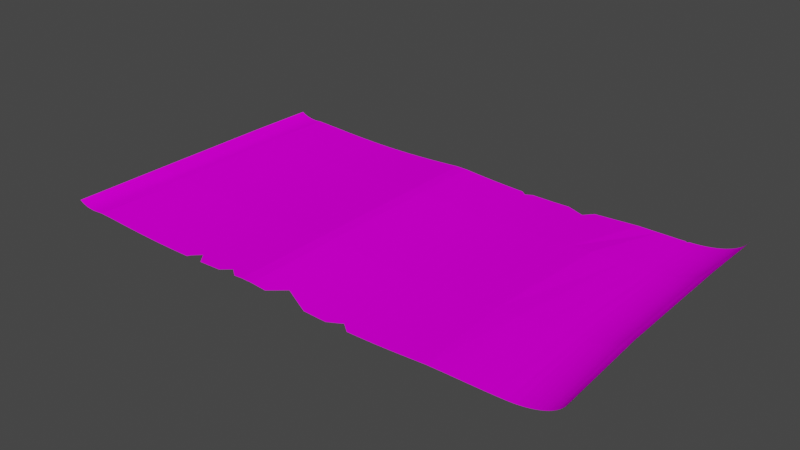 # Source: worldOldMap.blend  (saved by Blender 5.0.118; exported with 4.5.12 LTS)
import bpy
from mathutils import Matrix  # noqa: F401  (used for matrix-valued properties, if any)

bpy.ops.wm.read_factory_settings(use_empty=True)
scene = bpy.context.scene
scene.name = 'Scene'

# ---- collections
col_collection = bpy.data.collections.new('Collection'); scene.collection.children.link(col_collection)

# ---- images (referenced by path relative to the original .blend; pixels are not part of the script)
import os
ASSET_DIR = os.environ.get("B2B_ASSET_DIR", "")  # directory of the original .blend (textures are referenced by path, not embedded)
HERE = os.path.dirname(os.path.abspath(__file__))  # packed textures are extracted next to this script under _unpacked/

def load_image(name, relpath, width, height, colorspace="sRGB"):
    """Load a texture the original file referenced (path relative to the .blend, or extracted next to this script)."""
    p = next((c for c in (os.path.join(HERE, relpath), os.path.join(ASSET_DIR, relpath)) if relpath and os.path.exists(c)), "")
    if p:
        img = bpy.data.images.load(p, check_existing=True)
        img.name = name
    else:  # same state as the original file: an image datablock whose file is absent (Cycles renders it pink)
        img = bpy.data.images.new(name, width, height)
        img.source = "FILE"
        img.filepath = "//" + (relpath or name)
    img.colorspace_settings.name = colorspace
    return img
img_chatgpt_image_27_07_2026__15_02_37_png = load_image('ChatGPT Image 27_07_2026, 15_02_37.png', 'ChatGPT Image 27_07_2026, 15_02_37.png', 1024, 1024, 'sRGB')
img_seamless_texture_rough_paper_free_jpg = load_image('seamless-texture-rough-paper-free.jpg', 'seamless-texture-rough-paper-free.jpg', 1024, 1024, 'sRGB')

# ---- materials (node trees are filled in below, after node groups)
mat_material_005 = bpy.data.materials.new('Material.005')
mat_material_005.alpha_threshold = 0.0
mat_material_005.use_backface_culling_lightprobe_volume = False
mat_material_005.roughness = 0.5

# ---- material node trees
mat_material_005.use_nodes = True; mat_material_005.node_tree.nodes.clear()
_N = mat_material_005.node_tree.nodes; _L = mat_material_005.node_tree.links
n0 = _N.new('ShaderNodeBsdfDiffuse'); n0.name = 'Diffuse BSDF'; n0.location = (221, 166)
n1 = _N.new('ShaderNodeOutputMaterial'); n1.name = 'Material Output'; n1.location = (712, 295)
n2 = _N.new('ShaderNodeNewGeometry'); n2.name = 'Geometry'; n2.location = (192, 385)
n3 = _N.new('ShaderNodeTexImage'); n3.name = 'Image Texture'; n3.location = (-108, 388)
n3.width = 183
n3.image = img_chatgpt_image_27_07_2026__15_02_37_png
n4 = _N.new('ShaderNodeMixShader'); n4.name = 'Mix Shader'; n4.location = (522, 133)
n5 = _N.new('ShaderNodeTexImage'); n5.name = 'Image Texture.001'; n5.location = (-345, 113)
n5.width = 183
n5.image = img_seamless_texture_rough_paper_free_jpg
n6 = _N.new('ShaderNodeMixShader'); n6.name = 'Mix Shader.001'; n6.location = (466, -93)
n6.inputs[0].default_value = 0.3855
n7 = _N.new('ShaderNodeBsdfDiffuse'); n7.name = 'Diffuse BSDF.001'; n7.location = (66, 6)
n8 = _N.new('ShaderNodeBsdfDiffuse'); n8.name = 'Diffuse BSDF.002'; n8.location = (73, -153)
n8.inputs[0].default_value = (0.4703, 0.4113, 0.175, 1.0)
_L.new(n3.outputs[0], n0.inputs[0])
_L.new(n0.outputs[0], n4.inputs[1])
_L.new(n4.outputs[0], n1.inputs[0])
_L.new(n2.outputs[6], n4.inputs[0])
_L.new(n8.outputs[0], n6.inputs[2])
_L.new(n5.outputs[0], n7.inputs[0])
_L.new(n7.outputs[0], n6.inputs[1])
_L.new(n6.outputs[0], n4.inputs[2])
n1.is_active_output = True

# ---- world
world_world = bpy.data.worlds.new('World'); scene.world = world_world
world_world.use_nodes = True; world_world.node_tree.nodes.clear()
_N = world_world.node_tree.nodes; _L = world_world.node_tree.links
n0 = _N.new('ShaderNodeOutputWorld'); n0.name = 'World Output'; n0.location = (300, 300)
n1 = _N.new('ShaderNodeBackground'); n1.name = 'Background'; n1.location = (10, 300)
n1.inputs[0].default_value = (0.05088, 0.05088, 0.05088, 1.0)
_L.new(n1.outputs[0], n0.inputs[0])
n0.is_active_output = True
world_world.color = (0.05088, 0.05088, 0.05088)
world_world.use_sun_shadow = False
world_world.sun_shadow_jitter_overblur = 0.0

# ---- meshes
me_cubeziercurve = bpy.data.meshes.new('CUBezierCurve')
me_cubeziercurve.from_pydata([(-2.183, 1.13, -0.1294), (-2.166, 1.13, -0.1411), (-2.147, 1.13, -0.1517), (-2.127, 1.131, -0.1612), (-2.105, 1.132, -0.1695), (-2.082, 1.133, -0.1765), (-2.057, 1.134, -0.182), (-2.031, 1.135, -0.1861), (-2.003, 1.137, -0.1887), (-1.973, 1.139, -0.1897), (-1.943, 1.141, -0.19), (-1.913, 1.143, -0.19), (-1.882, 1.145, -0.19), (-1.85, 1.146, -0.19), (-1.816, 1.147, -0.19), (-1.783, 1.148, -0.19), (-1.749, 1.149, -0.19), (-1.702, 1.15, -0.19), (-1.607, 1.15, -0.19), (-1.492, 1.151, -0.19), (-1.278, 1.151, -0.19), (-1.148, 1.151, -0.19), (-1.06, 1.151, -0.19), (-0.9769, 1.151, -0.19), (-0.8933, 1.15, -0.19), (-0.8081, 1.15, -0.19), (-0.7211, 1.15, -0.19), (-0.6322, 1.149, -0.19), (-0.5413, 1.149, -0.19), (-0.4482, 1.148, -0.19), (-0.353, 1.147, -0.19), (-0.2555, 1.147, -0.19), (-0.1555, 1.146, -0.19), (-0.0529, 1.145, -0.19), (0.05232, 1.144, -0.19), (0.1603, 1.144, -0.19), (0.2712, 1.143, -0.19), (0.502, 1.142, -0.19), (0.6222, 1.141, -0.19), (0.7466, 1.14, -0.19), (1.085, 1.14, -0.19), (1.406, 1.139, -0.19), (1.584, 1.139, -0.19), (1.729, 1.139, -0.1897), (1.809, 1.139, -0.1887), (1.871, 1.139, -0.1862), (1.924, 1.139, -0.1822), (1.972, 1.139, -0.1768), (2.016, 1.139, -0.17), (2.057, 1.139, -0.1619), (2.094, 1.139, -0.1526), (2.128, 1.139, -0.1422), (2.159, 1.139, -0.1308), (2.187, 1.139, -0.1184), (2.212, 1.139, -0.1052), (2.234, 1.139, -0.0912), (2.253, 1.139, -0.07654), (2.27, 1.139, -0.06129), (2.284, 1.139, -0.04554), (2.295, 1.139, -0.02937), (-2.19, 0.5332, -0.1249), (-2.16, 0.5334, -0.1363), (-2.132, 0.5337, -0.1467), (-2.104, 0.5343, -0.1559), (-2.081, 0.5351, -0.164), (-2.058, 0.5361, -0.1708), (-2.034, 0.5373, -0.1763), (-2.008, 0.5388, -0.1802), (-1.981, 0.5405, -0.1827), (-1.952, 0.5425, -0.1837), (-1.923, 0.5445, -0.1839), (-1.893, 0.5463, -0.1839), (-1.863, 0.5479, -0.1839), (-1.827, 0.5493, -0.1839), (-1.775, 0.5505, -0.1839), (-1.734, 0.5515, -0.1839), (-1.69, 0.5523, -0.1839), (-1.613, 0.553, -0.1839), (-1.431, 0.5535, -0.1839), (-1.319, 0.5538, -0.1839), (-1.202, 0.554, -0.1839), (-1.114, 0.5541, -0.1839), (-1.034, 0.554, -0.1839), (-0.9545, 0.5539, -0.1839), (-0.873, 0.5536, -0.1839), (-0.79, 0.5532, -0.1839), (-0.7052, 0.5528, -0.1839), (-0.6186, 0.5523, -0.1839), (-0.53, 0.5517, -0.1839), (-0.4394, 0.5511, -0.1839), (-0.3466, 0.5504, -0.1839), (-0.2515, 0.5497, -0.1839), (-0.1541, 0.549, -0.1839), (-0.0542, 0.5483, -0.1839), (0.04831, 0.5476, -0.1839), (0.1535, 0.5469, -0.1839), (0.2615, 0.5462, -0.1839), (0.3725, 0.5455, -0.1839), (0.4865, 0.5449, -0.1839), (0.6036, 0.5443, -0.1839), (0.724, 0.5438, -0.1839), (0.8492, 0.5434, -0.1839), (0.9911, 0.543, -0.1839), (1.179, 0.5428, -0.1839), (1.356, 0.5426, -0.1839), (1.619, 0.5425, -0.1837), (1.747, 0.5425, -0.1827), (1.842, 0.5425, -0.1803), (1.903, 0.5425, -0.1764), (1.95, 0.5425, -0.1711), (1.993, 0.5425, -0.1645), (2.033, 0.5425, -0.1566), (2.069, 0.5425, -0.1475), (2.102, 0.5425, -0.1374), (2.132, 0.5425, -0.1263), (2.159, 0.5425, -0.1142), (2.184, 0.5425, -0.1013), (2.205, 0.5425, -0.0877), (2.229, 0.5425, -0.07341), (2.252, 0.5425, -0.05855), (2.27, 0.5425, -0.0432), (2.287, 0.5425, -0.02743), (-2.197, -0.5528, -0.1261), (-2.167, -0.5526, -0.1375), (-2.138, -0.5522, -0.148), (-2.111, -0.5516, -0.1573), (-2.087, -0.5508, -0.1654), (-2.064, -0.5498, -0.1723), (-2.04, -0.5486, -0.1778), (-2.014, -0.5471, -0.1818), (-1.987, -0.5453, -0.1843), (-1.958, -0.5433, -0.1853), (-1.928, -0.5413, -0.1855), (-1.898, -0.5395, -0.1855), (-1.863, -0.5379, -0.1855), (-1.805, -0.5365, -0.1855), (-1.692, -0.5353, -0.1855), (-1.612, -0.5343, -0.1855), (-1.544, -0.5335, -0.1855), (-1.469, -0.5328, -0.1855), (-1.363, -0.5323, -0.1855), (-1.28, -0.532, -0.1855), (-1.198, -0.5318, -0.1855), (-1.12, -0.5317, -0.1855), (-1.041, -0.5318, -0.1855), (-0.9603, -0.5319, -0.1855), (-0.8783, -0.5322, -0.1855), (-0.7947, -0.5326, -0.1855), (-0.7093, -0.533, -0.1855), (-0.6221, -0.5335, -0.1855), (-0.5329, -0.5341, -0.1855), (-0.4417, -0.5347, -0.1855), (-0.3483, -0.5354, -0.1855), (-0.2526, -0.5361, -0.1855), (-0.1545, -0.5368, -0.1855), (-0.05391, -0.5375, -0.1855), (0.04929, -0.5382, -0.1855), (0.1552, -0.539, -0.1855), (0.264, -0.5397, -0.1855), (0.3757, -0.5403, -0.1855), (0.4904, -0.5409, -0.1855), (0.6083, -0.5415, -0.1855), (0.7295, -0.542, -0.1855), (0.8541, -0.5425, -0.1855), (0.9834, -0.5428, -0.1855), (1.122, -0.5431, -0.1855), (1.267, -0.5433, -0.1855), (1.445, -0.5433, -0.1853), (1.601, -0.5434, -0.1843), (1.799, -0.5434, -0.1819), (1.9, -0.5434, -0.1779), (1.955, -0.5434, -0.1726), (1.999, -0.5434, -0.1659), (2.039, -0.5434, -0.158), (2.075, -0.5434, -0.1489), (2.109, -0.5434, -0.1386), (2.139, -0.5434, -0.1274), (2.166, -0.5434, -0.1153), (2.191, -0.5434, -0.1023), (2.212, -0.5434, -0.08861), (2.237, -0.5434, -0.07423), (2.259, -0.5434, -0.05926), (2.278, -0.5434, -0.04381), (2.295, -0.5434, -0.02794), (-2.215, -1.384, -0.1348), (-2.197, -1.383, -0.1469), (-2.178, -1.383, -0.1578), (-2.157, -1.382, -0.1676), (-2.135, -1.382, -0.1762), (-2.111, -1.38, -0.1834), (-2.085, -1.379, -0.1891), (-2.058, -1.378, -0.1933), (-2.029, -1.376, -0.1959), (-1.999, -1.374, -0.197), (-1.967, -1.372, -0.1973), (-1.933, -1.37, -0.1973), (-1.889, -1.368, -0.1973), (-1.824, -1.366, -0.1973), (-1.732, -1.365, -0.1973), (-1.652, -1.364, -0.1973), (-1.575, -1.363, -0.1973), (-1.498, -1.363, -0.1973), (-1.415, -1.362, -0.1973), (-1.334, -1.362, -0.1973), (-1.253, -1.362, -0.1973), (-1.172, -1.361, -0.1973), (-1.089, -1.362, -0.1973), (-1.004, -1.362, -0.1973), (-0.7403, -1.363, -0.1973), (-0.6487, -1.363, -0.1973), (-0.3609, -1.365, -0.1973), (-0.2603, -1.366, -0.1973), (-0.1573, -1.367, -0.1973), (0.2825, -1.37, -0.1973), (0.3999, -1.371, -0.1973), (0.7717, -1.372, -0.1973), (0.9026, -1.373, -0.1973), (1.037, -1.373, -0.1973), (1.176, -1.373, -0.1973), (1.319, -1.374, -0.1973), (1.471, -1.374, -0.1971), (1.622, -1.374, -0.196), (1.791, -1.374, -0.1934), (1.923, -1.374, -0.1893), (1.995, -1.374, -0.1837), (2.043, -1.374, -0.1767), (2.086, -1.374, -0.1683), (2.124, -1.374, -0.1587), (2.159, -1.374, -0.148), (2.191, -1.374, -0.1362), (2.22, -1.374, -0.1235), (2.245, -1.374, -0.1099), (2.268, -1.374, -0.09546), (2.288, -1.374, -0.08036), (2.305, -1.374, -0.06464), (2.32, -1.374, -0.0484), (2.332, -1.374, -0.03173), (-0.4588, -1.349, -0.1971), (-0.4379, -1.365, -0.1973), (-0.5173, -1.304, -0.1965), (-0.6036, -1.364, -0.1973), (-0.5541, -1.33, -0.1968), (-0.9156, -1.313, -0.1966), (-0.9442, -1.338, -0.197), (-0.8289, -1.335, -0.1969), (-0.8075, -1.362, -0.1973), (-0.8743, -1.278, -0.1961), (-0.9572, -1.362, -0.1973), (-0.002413, -1.25, -0.1956), (-0.05174, -1.297, -0.1963), (-0.1243, -1.367, -0.1973), (0.1676, -1.33, -0.1968), (0.05609, -1.277, -0.196), (0.253, -1.37, -0.1973), (0.5193, -1.337, -0.1968), (0.5686, -1.309, -0.1964), (0.457, -1.371, -0.1973), (0.6486, -1.372, -0.1973), (0.6443, -1.368, -0.1973), (1.02, 1.14, -0.19), (0.9501, 1.068, -0.1893), (0.7815, 1.14, -0.19), (0.8821, 1.097, -0.1896), (0.4341, 1.142, -0.19), (0.3774, 1.108, -0.1897), (0.3302, 1.143, -0.19), (0.3844, 1.112, -0.1897), (1.821, 1.125, -0.1881), (1.809, 1.139, -0.1887), (1.836, 1.139, -0.1876)], [], [(10, 9, 69, 70), (11, 10, 70, 71), (12, 11, 71, 72), (13, 12, 72, 73), (14, 13, 73, 74), (15, 14, 74, 75), (16, 15, 75, 76), (17, 16, 76, 77), (18, 17, 77, 78), (19, 18, 78, 79), (20, 19, 79, 80), (21, 20, 80, 81), (22, 21, 81, 82), (23, 22, 82, 83), (24, 23, 83, 84), (25, 24, 84, 85), (26, 25, 85, 86), (27, 26, 86, 87), (28, 27, 87, 88), (29, 28, 88, 89), (30, 29, 89, 90), (31, 30, 90, 91), (32, 31, 91, 92), (33, 32, 92, 93), (34, 33, 93, 94), (35, 34, 94, 95), (36, 35, 95, 96), (37, 263, 266, 97, 98), (38, 37, 98, 99), (39, 38, 99, 100), (40, 259, 260, 262, 101, 102), (41, 40, 102, 103), (42, 41, 103, 104), (43, 42, 104, 105), (44, 43, 105, 106), (45, 269, 267, 268, 44, 106, 107), (46, 45, 107, 108), (47, 46, 108, 109), (48, 47, 109, 110), (49, 48, 110, 111), (50, 49, 111, 112), (51, 50, 112, 113), (52, 51, 113, 114), (53, 52, 114, 115), (54, 53, 115, 116), (55, 54, 116, 117), (56, 55, 117, 118), (57, 56, 118, 119), (58, 57, 119, 120), (59, 58, 120, 121), (1, 0, 60, 61), (2, 1, 61, 62), (3, 2, 62, 63), (4, 3, 63, 64), (5, 4, 64, 65), (6, 5, 65, 66), (7, 6, 66, 67), (8, 7, 67, 68), (9, 8, 68, 69), (61, 60, 122, 123), (62, 61, 123, 124), (63, 62, 124, 125), (64, 63, 125, 126), (65, 64, 126, 127), (66, 65, 127, 128), (67, 66, 128, 129), (68, 67, 129, 130), (69, 68, 130, 131), (70, 69, 131, 132), (71, 70, 132, 133), (72, 71, 133, 134), (73, 72, 134, 135), (74, 73, 135, 136), (75, 74, 136, 137), (76, 75, 137, 138), (77, 76, 138, 139), (78, 77, 139, 140), (79, 78, 140, 141), (80, 79, 141, 142), (81, 80, 142, 143), (82, 81, 143, 144), (83, 82, 144, 145), (84, 83, 145, 146), (85, 84, 146, 147), (86, 85, 147, 148), (87, 86, 148, 149), (88, 87, 149, 150), (89, 88, 150, 151), (90, 89, 151, 152), (91, 90, 152, 153), (92, 91, 153, 154), (93, 92, 154, 155), (94, 93, 155, 156), (95, 94, 156, 157), (96, 95, 157, 158), (97, 96, 158, 159), (98, 97, 159, 160), (99, 98, 160, 161), (100, 99, 161, 162), (101, 100, 162, 163), (102, 101, 163, 164), (103, 102, 164, 165), (104, 103, 165, 166), (105, 104, 166, 167), (106, 105, 167, 168), (107, 106, 168, 169), (108, 107, 169, 170), (109, 108, 170, 171), (110, 109, 171, 172), (111, 110, 172, 173), (112, 111, 173, 174), (113, 112, 174, 175), (114, 113, 175, 176), (115, 114, 176, 177), (116, 115, 177, 178), (117, 116, 178, 179), (118, 117, 179, 180), (119, 118, 180, 181), (120, 119, 181, 182), (121, 120, 182, 183), (123, 122, 184, 185), (124, 123, 185, 186), (125, 124, 186, 187), (126, 125, 187, 188), (127, 126, 188, 189), (128, 127, 189, 190), (129, 128, 190, 191), (130, 129, 191, 192), (131, 130, 192, 193), (132, 131, 193, 194), (133, 132, 194, 195), (134, 133, 195, 196), (135, 134, 196, 197), (136, 135, 197, 198), (137, 136, 198, 199), (138, 137, 199, 200), (139, 138, 200, 201), (140, 139, 201, 202), (141, 140, 202, 203), (142, 141, 203, 204), (143, 142, 204, 205), (144, 143, 205, 206), (145, 144, 206, 207), (146, 145, 207, 247, 243, 242), (147, 146, 242, 246, 244), (148, 147, 244, 245, 208), (149, 148, 208, 209), (150, 149, 209, 240, 241), (151, 150, 241, 239, 237), (152, 151, 237, 238, 210), (153, 152, 210, 211), (154, 153, 211, 212), (155, 154, 212, 250, 249), (156, 155, 249, 248, 252), (157, 156, 252, 251), (158, 157, 251, 253, 213), (159, 158, 213, 214), (160, 159, 214, 256, 254), (161, 160, 254, 255, 258), (162, 161, 258, 257, 215), (163, 162, 215, 216), (164, 163, 216, 217), (165, 164, 217, 218), (166, 165, 218, 219), (167, 166, 219, 220), (168, 167, 220, 221), (169, 168, 221, 222), (170, 169, 222, 223), (171, 170, 223, 224), (172, 171, 224, 225), (173, 172, 225, 226), (174, 173, 226, 227), (175, 174, 227, 228), (176, 175, 228, 229), (177, 176, 229, 230), (178, 177, 230, 231), (179, 178, 231, 232), (180, 179, 232, 233), (181, 180, 233, 234), (182, 181, 234, 235), (183, 182, 235, 236), (262, 261, 39, 100, 101), (266, 264, 265, 36, 96, 97)])
_uv = me_cubeziercurve.uv_layers.new(name='UVMap')
_uv.uv.foreach_set('vector', [0.08022, 0.999, 0.07376, 0.9982, 0.07824, 0.7769, 0.08455, 0.7777, 0.08674, 0.9998, 0.08022, 0.999, 0.08455, 0.7777, 0.09091, 0.7785, 0.09329, 1.0, 0.08674, 0.9998, 0.09091, 0.7785, 0.09742, 0.7791, 0.1, 1.001, 0.09329, 1.0, 0.09742, 0.7791, 0.105, 0.7797, 0.1073, 1.002, 0.1, 1.001, 0.105, 0.7797, 0.116, 0.7801, 0.1143, 1.002, 0.1073, 1.002, 0.116, 0.7801, 0.1249, 0.7805, 0.1216, 1.002, 0.1143, 1.002, 0.1249, 0.7805, 0.1341, 0.7809, 0.1317, 1.003, 0.1216, 1.002, 0.1341, 0.7809, 0.1507, 0.7811, 0.152, 1.003, 0.1317, 1.003, 0.1507, 0.7811, 0.1894, 0.7813, 0.1766, 1.003, 0.152, 1.003, 0.1894, 0.7813, 0.2133, 0.7815, 0.2222, 1.003, 0.1766, 1.003, 0.2133, 0.7815, 0.2384, 0.7815, 0.2499, 1.003, 0.2222, 1.003, 0.2384, 0.7815, 0.2572, 0.7816, 0.2688, 1.003, 0.2499, 1.003, 0.2572, 0.7816, 0.2742, 0.7816, 0.2864, 1.003, 0.2688, 1.003, 0.2742, 0.7816, 0.2912, 0.7815, 0.3043, 1.003, 0.2864, 1.003, 0.2912, 0.7815, 0.3086, 0.7814, 0.3225, 1.003, 0.3043, 1.003, 0.3086, 0.7814, 0.3263, 0.7812, 0.341, 1.002, 0.3225, 1.003, 0.3263, 0.7812, 0.3444, 0.7811, 0.36, 1.002, 0.341, 1.002, 0.3444, 0.7811, 0.3629, 0.7809, 0.3794, 1.002, 0.36, 1.002, 0.3629, 0.7809, 0.3818, 0.7806, 0.3993, 1.002, 0.3794, 1.002, 0.3818, 0.7806, 0.4012, 0.7804, 0.4196, 1.001, 0.3993, 1.002, 0.4012, 0.7804, 0.421, 0.7801, 0.4404, 1.001, 0.4196, 1.001, 0.421, 0.7801, 0.4413, 0.7798, 0.4618, 1.001, 0.4404, 1.001, 0.4413, 0.7798, 0.462, 0.7795, 0.4837, 1.001, 0.4618, 1.001, 0.462, 0.7795, 0.4834, 0.7792, 0.5061, 1.0, 0.4837, 1.001, 0.4834, 0.7792, 0.5053, 0.779, 0.5292, 1.0, 0.5061, 1.0, 0.5053, 0.779, 0.5277, 0.7787, 0.5528, 0.9997, 0.5292, 1.0, 0.5277, 0.7787, 0.5508, 0.7784, 0.6021, 0.9992, 0.5876, 0.9993, 0.577, 0.9873, 0.5744, 0.7781, 0.5988, 0.7779, 0.6277, 0.999, 0.6021, 0.9992, 0.5988, 0.7779, 0.6238, 0.7776, 0.6543, 0.9987, 0.6277, 0.999, 0.6238, 0.7776, 0.6495, 0.7774, 0.7266, 0.9984, 0.7126, 0.9985, 0.6977, 0.9693, 0.6832, 0.9812, 0.6762, 0.7773, 0.7065, 0.7771, 0.795, 0.9983, 0.7266, 0.9984, 0.7065, 0.7771, 0.7465, 0.777, 0.833, 0.9982, 0.795, 0.9983, 0.7465, 0.777, 0.7844, 0.7769, 0.8639, 0.9982, 0.833, 0.9982, 0.7844, 0.7769, 0.8404, 0.7769, 0.881, 0.9982, 0.8639, 0.9982, 0.8404, 0.7769, 0.8677, 0.7769, 0.8943, 0.9982, 0.8867, 0.9982, 0.8835, 0.9926, 0.881, 0.9982, 0.881, 0.9982, 0.8677, 0.7769, 0.8882, 0.7769, 0.9056, 0.9982, 0.8943, 0.9982, 0.8882, 0.7769, 0.901, 0.7769, 0.9158, 0.9982, 0.9056, 0.9982, 0.901, 0.7769, 0.9111, 0.7769, 0.9252, 0.9982, 0.9158, 0.9982, 0.9111, 0.7769, 0.9203, 0.7769, 0.9339, 0.9982, 0.9252, 0.9982, 0.9203, 0.7769, 0.9288, 0.7769, 0.9418, 0.9982, 0.9339, 0.9982, 0.9288, 0.7769, 0.9365, 0.7769, 0.9491, 0.9982, 0.9418, 0.9982, 0.9365, 0.7769, 0.9436, 0.7769, 0.9557, 0.9982, 0.9491, 0.9982, 0.9436, 0.7769, 0.95, 0.7769, 0.9616, 0.9982, 0.9557, 0.9982, 0.95, 0.7769, 0.9558, 0.7769, 0.9669, 0.9982, 0.9616, 0.9982, 0.9558, 0.7769, 0.961, 0.7769, 0.9716, 0.9982, 0.9669, 0.9982, 0.961, 0.7769, 0.9656, 0.7769, 0.9758, 0.9982, 0.9716, 0.9982, 0.9656, 0.7769, 0.9708, 0.7769, 0.9829, 0.9982, 0.9758, 0.9982, 0.9708, 0.7769, 0.9792, 0.7769, 0.9933, 0.9982, 0.9829, 0.9982, 0.9792, 0.7769, 0.9905, 0.7769, 0.9984, 0.9982, 0.9933, 0.9982, 0.9905, 0.7769, 0.9983, 0.7769, 0.01031, 0.9944, 0.002191, 0.9943, 0.0006451, 0.7731, 0.01147, 0.7732, 0.02088, 0.9946, 0.01031, 0.9944, 0.01147, 0.7732, 0.02414, 0.7734, 0.02782, 0.9948, 0.02088, 0.9946, 0.02414, 0.7734, 0.03269, 0.7736, 0.0364, 0.9951, 0.02782, 0.9948, 0.03269, 0.7736, 0.0416, 0.7739, 0.04596, 0.9955, 0.0364, 0.9951, 0.0416, 0.7739, 0.05103, 0.7743, 0.05586, 0.996, 0.04596, 0.9955, 0.05103, 0.7743, 0.0608, 0.7748, 0.0615, 0.9967, 0.05586, 0.996, 0.0608, 0.7748, 0.06629, 0.7754, 0.06747, 0.9974, 0.0615, 0.9967, 0.06629, 0.7754, 0.07211, 0.7761, 0.07376, 0.9982, 0.06747, 0.9974, 0.07211, 0.7761, 0.07824, 0.7769, 0.01147, 0.7732, 0.0006451, 0.7731, 0.002482, 0.3353, 0.01004, 0.3354, 0.02414, 0.7734, 0.01147, 0.7732, 0.01004, 0.3354, 0.02274, 0.3356, 0.03269, 0.7736, 0.02414, 0.7734, 0.02274, 0.3356, 0.03131, 0.3358, 0.0416, 0.7739, 0.03269, 0.7736, 0.03131, 0.3358, 0.04025, 0.3361, 0.05103, 0.7743, 0.0416, 0.7739, 0.04025, 0.3361, 0.04972, 0.3365, 0.0608, 0.7748, 0.05103, 0.7743, 0.04972, 0.3365, 0.05952, 0.337, 0.06629, 0.7754, 0.0608, 0.7748, 0.05952, 0.337, 0.06505, 0.3376, 0.07211, 0.7761, 0.06629, 0.7754, 0.06505, 0.3376, 0.07091, 0.3383, 0.07824, 0.7769, 0.07211, 0.7761, 0.07091, 0.3383, 0.07709, 0.3391, 0.08455, 0.7777, 0.07824, 0.7769, 0.07709, 0.3391, 0.08344, 0.34, 0.09091, 0.7785, 0.08455, 0.7777, 0.08344, 0.34, 0.08996, 0.3407, 0.09742, 0.7791, 0.09091, 0.7785, 0.08996, 0.3407, 0.09742, 0.3413, 0.105, 0.7797, 0.09742, 0.7791, 0.09742, 0.3413, 0.1096, 0.3419, 0.116, 0.7801, 0.105, 0.7797, 0.1096, 0.3419, 0.1339, 0.3424, 0.1249, 0.7805, 0.116, 0.7801, 0.1339, 0.3424, 0.1509, 0.3428, 0.1341, 0.7809, 0.1249, 0.7805, 0.1509, 0.3428, 0.1654, 0.3431, 0.1507, 0.7811, 0.1341, 0.7809, 0.1654, 0.3431, 0.1814, 0.3434, 0.1894, 0.7813, 0.1507, 0.7811, 0.1814, 0.3434, 0.2039, 0.3436, 0.2133, 0.7815, 0.1894, 0.7813, 0.2039, 0.3436, 0.2217, 0.3437, 0.2384, 0.7815, 0.2133, 0.7815, 0.2217, 0.3437, 0.2392, 0.3438, 0.2572, 0.7816, 0.2384, 0.7815, 0.2392, 0.3438, 0.2559, 0.3438, 0.2742, 0.7816, 0.2572, 0.7816, 0.2559, 0.3438, 0.2728, 0.3438, 0.2912, 0.7815, 0.2742, 0.7816, 0.2728, 0.3438, 0.29, 0.3437, 0.3086, 0.7814, 0.2912, 0.7815, 0.29, 0.3437, 0.3075, 0.3436, 0.3263, 0.7812, 0.3086, 0.7814, 0.3075, 0.3436, 0.3253, 0.3435, 0.3444, 0.7811, 0.3263, 0.7812, 0.3253, 0.3435, 0.3436, 0.3433, 0.3629, 0.7809, 0.3444, 0.7811, 0.3436, 0.3433, 0.3622, 0.3431, 0.3818, 0.7806, 0.3629, 0.7809, 0.3622, 0.3431, 0.3812, 0.3429, 0.4012, 0.7804, 0.3818, 0.7806, 0.3812, 0.3429, 0.4007, 0.3426, 0.421, 0.7801, 0.4012, 0.7804, 0.4007, 0.3426, 0.4206, 0.3424, 0.4413, 0.7798, 0.421, 0.7801, 0.4206, 0.3424, 0.441, 0.3421, 0.462, 0.7795, 0.4413, 0.7798, 0.441, 0.3421, 0.462, 0.3418, 0.4834, 0.7792, 0.462, 0.7795, 0.462, 0.3418, 0.4834, 0.3415, 0.5053, 0.779, 0.4834, 0.7792, 0.4834, 0.3415, 0.5055, 0.3412, 0.5277, 0.7787, 0.5053, 0.779, 0.5055, 0.3412, 0.5281, 0.3409, 0.5508, 0.7784, 0.5277, 0.7787, 0.5281, 0.3409, 0.5513, 0.3406, 0.5744, 0.7781, 0.5508, 0.7784, 0.5513, 0.3406, 0.5751, 0.3404, 0.5988, 0.7779, 0.5744, 0.7781, 0.5751, 0.3404, 0.5996, 0.3401, 0.6238, 0.7776, 0.5988, 0.7779, 0.5996, 0.3401, 0.6248, 0.3399, 0.6495, 0.7774, 0.6238, 0.7776, 0.6248, 0.3399, 0.6506, 0.3397, 0.6762, 0.7773, 0.6495, 0.7774, 0.6506, 0.3397, 0.6772, 0.3395, 0.7065, 0.7771, 0.6762, 0.7773, 0.6772, 0.3395, 0.7048, 0.3393, 0.7465, 0.777, 0.7065, 0.7771, 0.7048, 0.3393, 0.7344, 0.3392, 0.7844, 0.7769, 0.7465, 0.777, 0.7344, 0.3392, 0.7653, 0.3392, 0.8404, 0.7769, 0.7844, 0.7769, 0.7653, 0.3392, 0.8033, 0.3391, 0.8677, 0.7769, 0.8404, 0.7769, 0.8033, 0.3391, 0.8367, 0.3391, 0.8882, 0.7769, 0.8677, 0.7769, 0.8367, 0.3391, 0.8788, 0.3391, 0.901, 0.7769, 0.8882, 0.7769, 0.8788, 0.3391, 0.9005, 0.3391, 0.9111, 0.7769, 0.901, 0.7769, 0.9005, 0.3391, 0.9122, 0.3391, 0.9203, 0.7769, 0.9111, 0.7769, 0.9122, 0.3391, 0.9216, 0.3391, 0.9288, 0.7769, 0.9203, 0.7769, 0.9216, 0.3391, 0.9301, 0.3391, 0.9365, 0.7769, 0.9288, 0.7769, 0.9301, 0.3391, 0.9379, 0.3391, 0.9436, 0.7769, 0.9365, 0.7769, 0.9379, 0.3391, 0.945, 0.3391, 0.95, 0.7769, 0.9436, 0.7769, 0.945, 0.3391, 0.9515, 0.3391, 0.9558, 0.7769, 0.95, 0.7769, 0.9515, 0.3391, 0.9573, 0.3391, 0.961, 0.7769, 0.9558, 0.7769, 0.9573, 0.3391, 0.9625, 0.3391, 0.9656, 0.7769, 0.961, 0.7769, 0.9625, 0.3391, 0.9671, 0.3391, 0.9708, 0.7769, 0.9656, 0.7769, 0.9671, 0.3391, 0.9724, 0.3391, 0.9792, 0.7769, 0.9708, 0.7769, 0.9724, 0.3391, 0.9808, 0.3391, 0.9905, 0.7769, 0.9792, 0.7769, 0.9808, 0.3391, 0.9921, 0.3391, 0.9983, 0.7769, 0.9905, 0.7769, 0.9921, 0.3391, 0.9984, 0.3391, 0.01004, 0.3354, 0.002482, 0.3353, 0.0006583, 0.0004036, 0.006921, 0.0004863, 0.02274, 0.3356, 0.01004, 0.3354, 0.006921, 0.0004863, 0.01432, 0.0006455, 0.03131, 0.3358, 0.02274, 0.3356, 0.01432, 0.0006455, 0.02139, 0.0008875, 0.04025, 0.3361, 0.03131, 0.3358, 0.02139, 0.0008875, 0.03012, 0.001218, 0.04972, 0.3365, 0.04025, 0.3361, 0.03012, 0.001218, 0.03983, 0.001645, 0.05952, 0.337, 0.04972, 0.3365, 0.03983, 0.001645, 0.0499, 0.002175, 0.06505, 0.3376, 0.05952, 0.337, 0.0499, 0.002175, 0.05571, 0.002814, 0.07091, 0.3383, 0.06505, 0.3376, 0.05571, 0.002814, 0.06187, 0.003564, 0.07709, 0.3391, 0.07091, 0.3383, 0.06187, 0.003564, 0.06835, 0.004404, 0.08344, 0.34, 0.07709, 0.3391, 0.06835, 0.004404, 0.07508, 0.005247, 0.08996, 0.3407, 0.08344, 0.34, 0.07508, 0.005247, 0.08234, 0.006015, 0.09742, 0.3413, 0.08996, 0.3407, 0.08234, 0.006015, 0.09169, 0.006696, 0.1096, 0.3419, 0.09742, 0.3413, 0.09169, 0.006696, 0.1057, 0.00729, 0.1339, 0.3424, 0.1096, 0.3419, 0.1057, 0.00729, 0.1254, 0.007799, 0.1509, 0.3428, 0.1339, 0.3424, 0.1254, 0.007799, 0.1425, 0.008226, 0.1654, 0.3431, 0.1509, 0.3428, 0.1425, 0.008226, 0.1587, 0.008576, 0.1814, 0.3434, 0.1654, 0.3431, 0.1587, 0.008576, 0.1752, 0.008854, 0.2039, 0.3436, 0.1814, 0.3434, 0.1752, 0.008854, 0.193, 0.009062, 0.2217, 0.3437, 0.2039, 0.3436, 0.193, 0.009062, 0.2102, 0.009206, 0.2392, 0.3438, 0.2217, 0.3437, 0.2102, 0.009206, 0.2274, 0.00929, 0.2559, 0.3438, 0.2392, 0.3438, 0.2274, 0.00929, 0.2449, 0.009318, 0.2728, 0.3438, 0.2559, 0.3438, 0.2449, 0.009318, 0.2626, 0.009294, 0.29, 0.3437, 0.2728, 0.3438, 0.2626, 0.009294, 0.2806, 0.009223, 0.3075, 0.3436, 0.29, 0.3437, 0.2806, 0.009223, 0.2907, 0.009161, 0.2934, 0.01893, 0.2995, 0.02884, 0.3253, 0.3435, 0.3075, 0.3436, 0.2995, 0.02884, 0.3083, 0.0431, 0.318, 0.01987, 0.3436, 0.3433, 0.3253, 0.3435, 0.318, 0.01987, 0.3226, 0.008909, 0.3369, 0.008769, 0.3622, 0.3431, 0.3436, 0.3433, 0.3369, 0.008769, 0.3565, 0.008552, 0.3812, 0.3429, 0.3622, 0.3431, 0.3565, 0.008552, 0.3661, 0.008435, 0.3767, 0.02218, 0.4007, 0.3426, 0.3812, 0.3429, 0.3767, 0.02218, 0.3845, 0.03238, 0.397, 0.01439, 0.4206, 0.3424, 0.4007, 0.3426, 0.397, 0.01439, 0.4015, 0.007984, 0.4179, 0.007763, 0.441, 0.3421, 0.4206, 0.3424, 0.4179, 0.007763, 0.4394, 0.007469, 0.462, 0.3418, 0.441, 0.3421, 0.4394, 0.007469, 0.4614, 0.007166, 0.4834, 0.3415, 0.462, 0.3418, 0.4614, 0.007166, 0.4684, 0.00707, 0.4839, 0.03517, 0.5055, 0.3412, 0.4834, 0.3415, 0.4839, 0.03517, 0.4944, 0.05427, 0.5069, 0.04322, 0.5281, 0.3409, 0.5055, 0.3412, 0.5069, 0.04322, 0.5307, 0.02216, 0.5513, 0.3406, 0.5281, 0.3409, 0.5307, 0.02216, 0.5489, 0.006029, 0.5552, 0.005953, 0.5751, 0.3404, 0.5513, 0.3406, 0.5552, 0.005953, 0.5803, 0.005672, 0.5996, 0.3401, 0.5751, 0.3404, 0.5803, 0.005672, 0.5925, 0.005547, 0.6058, 0.01936, 0.6248, 0.3399, 0.5996, 0.3401, 0.6058, 0.01936, 0.6163, 0.03031, 0.6324, 0.006506, 0.6506, 0.3397, 0.6248, 0.3399, 0.6324, 0.006506, 0.6334, 0.005157, 0.6596, 0.004947, 0.6772, 0.3395, 0.6506, 0.3397, 0.6596, 0.004947, 0.6876, 0.00476, 0.7048, 0.3393, 0.6772, 0.3395, 0.6876, 0.00476, 0.7163, 0.004608, 0.7344, 0.3392, 0.7048, 0.3393, 0.7163, 0.004608, 0.7459, 0.004493, 0.7653, 0.3392, 0.7344, 0.3392, 0.7459, 0.004493, 0.7765, 0.004422, 0.8033, 0.3391, 0.7653, 0.3392, 0.7765, 0.004422, 0.8088, 0.00439, 0.8367, 0.3391, 0.8033, 0.3391, 0.8088, 0.00439, 0.841, 0.004383, 0.8788, 0.3391, 0.8367, 0.3391, 0.841, 0.004383, 0.8772, 0.004383, 0.9005, 0.3391, 0.8788, 0.3391, 0.8772, 0.004383, 0.9053, 0.004382, 0.9122, 0.3391, 0.9005, 0.3391, 0.9053, 0.004382, 0.9206, 0.004382, 0.9216, 0.3391, 0.9122, 0.3391, 0.9206, 0.004382, 0.931, 0.004382, 0.9301, 0.3391, 0.9216, 0.3391, 0.931, 0.004382, 0.94, 0.004382, 0.9379, 0.3391, 0.9301, 0.3391, 0.94, 0.004382, 0.9483, 0.004382, 0.945, 0.3391, 0.9379, 0.3391, 0.9483, 0.004382, 0.9557, 0.004382, 0.9515, 0.3391, 0.945, 0.3391, 0.9557, 0.004382, 0.9625, 0.004382, 0.9573, 0.3391, 0.9515, 0.3391, 0.9625, 0.004382, 0.9687, 0.004382, 0.9625, 0.3391, 0.9573, 0.3391, 0.9687, 0.004382, 0.9741, 0.004382, 0.9671, 0.3391, 0.9625, 0.3391, 0.9741, 0.004382, 0.979, 0.004382, 0.9724, 0.3391, 0.9671, 0.3391, 0.979, 0.004382, 0.9832, 0.004382, 0.9808, 0.3391, 0.9724, 0.3391, 0.9832, 0.004382, 0.9905, 0.004382, 0.9921, 0.3391, 0.9808, 0.3391, 0.9905, 0.004382, 0.9954, 0.004382, 0.9984, 0.3391, 0.9921, 0.3391, 0.9954, 0.004382, 0.9983, 0.004382, 0.6832, 0.9812, 0.6617, 0.9987, 0.6543, 0.9987, 0.6495, 0.7774, 0.6762, 0.7773, 0.577, 0.9873, 0.5755, 0.9856, 0.5654, 0.9996, 0.5528, 0.9997, 0.5508, 0.7784, 0.5744, 0.7781])
me_cubeziercurve.materials.append(mat_material_005)
me_cubeziercurve.use_remesh_preserve_volume = False
me_cubeziercurve.use_remesh_preserve_attributes = False
me_cubeziercurve.use_mirror_vertex_groups = False
me_cubeziercurve.auto_texspace = False
me_cubeziercurve.update()

# ---- objects
ob_beziercurve = bpy.data.objects.new('BezierCurve', me_cubeziercurve)

# ---- transforms, parenting, visibility, modifiers, constraints
ob_beziercurve.location = (0.0, 0.0, 0.2231)
ob_beziercurve.lineart.crease_threshold = 0.0
_vg = ob_beziercurve.vertex_groups.new(name='sides')
_vg = ob_beziercurve.vertex_groups.new(name='map')
_m = ob_beziercurve.modifiers.new('Wave', 'WAVE')
_m.use_y = False
_m.time_offset = 3.7
_m.speed = 0.008389
_m.height = -0.1622
_m.width = 0.8318
_m.narrowness = 0.6091

# ---- collection membership
col_collection.objects.link(ob_beziercurve)

# ---- scene / render settings (as saved in the file)
scene.frame_start = 1; scene.frame_end = 250; scene.frame_set(66)
scene.render.engine = 'BLENDER_EEVEE_NEXT'
scene.render.bake_bias = 0.0
scene.render.bake_samples = 0
scene.cycles.sampling_pattern = 'TABULATED_SOBOL'
scene.cycles.use_light_tree = False
scene.eevee.use_raytracing = True
scene.view_settings.view_transform = 'Filmic'
bpy.context.view_layer.update()

# ---- added for rendering (the .blend has no active camera and no usable light): camera, sun
cam_auto = bpy.data.cameras.new('AutoCamera')
cam_auto.lens = 50.0
cam_auto.sensor_width = 36.0
cam_auto.clip_end = 1000.0
ob_auto_camera = bpy.data.objects.new('AutoCamera', cam_auto)
scene.collection.objects.link(ob_auto_camera)
ob_auto_camera.location = (4.87841, -5.9003, 3.94837)
ob_auto_camera.rotation_euler = (1.09748, -7.21219e-08, 0.694738)
scene.camera = ob_auto_camera
light_auto_sun = bpy.data.lights.new('AutoSun', 'SUN')
light_auto_sun.energy = 3.0
light_auto_sun.angle = 0.0523599
ob_auto_sun = bpy.data.objects.new('AutoSun', light_auto_sun)
scene.collection.objects.link(ob_auto_sun)
ob_auto_sun.rotation_euler = (0.872665, 0.174533, 0.523599)
bpy.context.view_layer.update()
